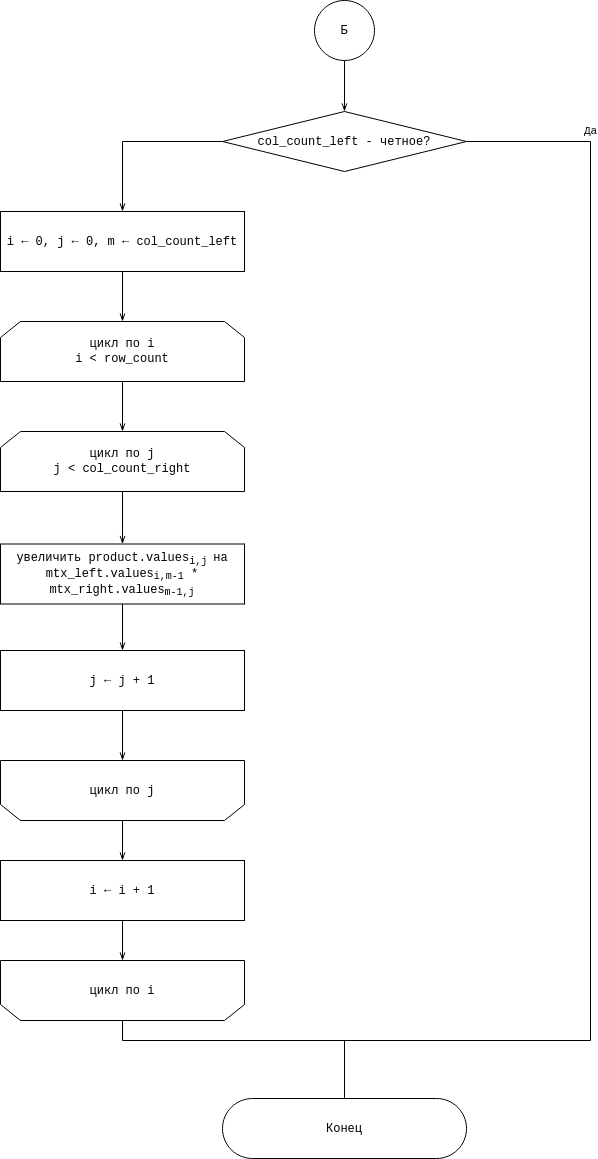

The diagram above was exported from draw.io. Its source (the exported page's mxGraphModel, read from the mxfile embedded in the PNG):
<mxGraphModel dx="1185" dy="-532" grid="1" gridSize="10" guides="1" tooltips="1" connect="1" arrows="1" fold="1" page="1" pageScale="1" pageWidth="827" pageHeight="1169" math="0" shadow="0">
  <root>
    <mxCell id="40_3bbJdaO27yLDKN-1E-0" />
    <mxCell id="40_3bbJdaO27yLDKN-1E-1" parent="40_3bbJdaO27yLDKN-1E-0" />
    <mxCell id="40_3bbJdaO27yLDKN-1E-2" style="edgeStyle=orthogonalEdgeStyle;rounded=0;orthogonalLoop=1;jettySize=auto;html=1;exitX=0;exitY=0.5;exitDx=0;exitDy=0;exitPerimeter=0;fontFamily=Courier New;startArrow=none;startFill=0;endArrow=openThin;endFill=0;" edge="1" parent="40_3bbJdaO27yLDKN-1E-1" source="40_3bbJdaO27yLDKN-1E-5" target="40_3bbJdaO27yLDKN-1E-9">
      <mxGeometry relative="1" as="geometry" />
    </mxCell>
    <mxCell id="40_3bbJdaO27yLDKN-1E-3" style="edgeStyle=orthogonalEdgeStyle;rounded=0;orthogonalLoop=1;jettySize=auto;html=1;exitX=1;exitY=0.5;exitDx=0;exitDy=0;exitPerimeter=0;entryX=0.5;entryY=1;entryDx=0;entryDy=0;fontFamily=Courier New;startArrow=none;startFill=0;endArrow=none;endFill=0;" edge="1" parent="40_3bbJdaO27yLDKN-1E-1" source="40_3bbJdaO27yLDKN-1E-5" target="40_3bbJdaO27yLDKN-1E-22">
      <mxGeometry relative="1" as="geometry">
        <Array as="points">
          <mxPoint x="660" y="1321" />
          <mxPoint x="660" y="2220" />
          <mxPoint x="192" y="2220" />
        </Array>
      </mxGeometry>
    </mxCell>
    <mxCell id="O9NKLS9DNYID7fAlEc1u-0" value="Да" style="edgeLabel;html=1;align=center;verticalAlign=middle;resizable=0;points=[];fontFamily=Courier New;" vertex="1" connectable="0" parent="40_3bbJdaO27yLDKN-1E-3">
      <mxGeometry x="-0.8465" y="-1" relative="1" as="geometry">
        <mxPoint x="8" y="-12" as="offset" />
      </mxGeometry>
    </mxCell>
    <mxCell id="40_3bbJdaO27yLDKN-1E-4" style="edgeStyle=orthogonalEdgeStyle;rounded=0;orthogonalLoop=1;jettySize=auto;html=1;entryX=0.5;entryY=0;entryDx=0;entryDy=0;fontFamily=Courier New;startArrow=none;startFill=0;endArrow=none;endFill=0;" edge="1" parent="40_3bbJdaO27yLDKN-1E-1" target="40_3bbJdaO27yLDKN-1E-23">
      <mxGeometry relative="1" as="geometry">
        <mxPoint x="414" y="2220" as="sourcePoint" />
      </mxGeometry>
    </mxCell>
    <mxCell id="40_3bbJdaO27yLDKN-1E-5" value="col_count_left - четное?" style="strokeWidth=1;html=1;shape=mxgraph.flowchart.decision;whiteSpace=wrap;fontFamily=Courier New;" vertex="1" parent="40_3bbJdaO27yLDKN-1E-1">
      <mxGeometry x="292" y="1291" width="244" height="60" as="geometry" />
    </mxCell>
    <mxCell id="40_3bbJdaO27yLDKN-1E-6" value="" style="edgeStyle=orthogonalEdgeStyle;rounded=0;orthogonalLoop=1;jettySize=auto;html=1;fontFamily=Courier New;startArrow=none;startFill=0;endArrow=openThin;endFill=0;" edge="1" parent="40_3bbJdaO27yLDKN-1E-1" source="40_3bbJdaO27yLDKN-1E-7" target="40_3bbJdaO27yLDKN-1E-11">
      <mxGeometry relative="1" as="geometry" />
    </mxCell>
    <mxCell id="40_3bbJdaO27yLDKN-1E-7" value="цикл по i&lt;br&gt;i &amp;lt; row_count" style="shape=loopLimit;whiteSpace=wrap;html=1;fontFamily=Courier New;strokeWidth=1;" vertex="1" parent="40_3bbJdaO27yLDKN-1E-1">
      <mxGeometry x="70" y="1501" width="244" height="60" as="geometry" />
    </mxCell>
    <mxCell id="40_3bbJdaO27yLDKN-1E-8" value="" style="edgeStyle=orthogonalEdgeStyle;rounded=0;orthogonalLoop=1;jettySize=auto;html=1;fontFamily=Courier New;startArrow=none;startFill=0;endArrow=openThin;endFill=0;" edge="1" parent="40_3bbJdaO27yLDKN-1E-1" source="40_3bbJdaO27yLDKN-1E-9" target="40_3bbJdaO27yLDKN-1E-7">
      <mxGeometry relative="1" as="geometry" />
    </mxCell>
    <mxCell id="40_3bbJdaO27yLDKN-1E-9" value="i &lt;span class=&quot;ILfuVd&quot;&gt;&lt;span class=&quot;hgKElc&quot;&gt;&lt;span class=&quot;ILfuVd&quot;&gt;&lt;span class=&quot;hgKElc&quot;&gt;←&lt;/span&gt;&lt;/span&gt;&lt;/span&gt;&lt;/span&gt;&lt;span class=&quot;ILfuVd&quot;&gt;&lt;span class=&quot;hgKElc&quot;&gt; 0, j &lt;/span&gt;&lt;/span&gt;&lt;span class=&quot;ILfuVd&quot;&gt;&lt;span class=&quot;hgKElc&quot;&gt;&lt;span class=&quot;ILfuVd&quot;&gt;&lt;span class=&quot;hgKElc&quot;&gt;← 0&lt;/span&gt;&lt;/span&gt;&lt;/span&gt;&lt;/span&gt;&lt;span class=&quot;ILfuVd&quot;&gt;&lt;span class=&quot;hgKElc&quot;&gt;&lt;span class=&quot;ILfuVd&quot;&gt;&lt;span class=&quot;hgKElc&quot;&gt;&lt;span class=&quot;ILfuVd&quot;&gt;&lt;span class=&quot;hgKElc&quot;&gt;&lt;/span&gt;&lt;/span&gt;&lt;/span&gt;&lt;/span&gt;&lt;/span&gt;&lt;/span&gt;&lt;span class=&quot;ILfuVd&quot;&gt;&lt;span class=&quot;hgKElc&quot;&gt;&lt;span class=&quot;ILfuVd&quot;&gt;&lt;/span&gt;&lt;/span&gt;&lt;/span&gt;, m&lt;span class=&quot;ILfuVd&quot;&gt;&lt;span class=&quot;hgKElc&quot;&gt;&lt;/span&gt;&lt;/span&gt;&lt;span class=&quot;ILfuVd&quot;&gt;&lt;span class=&quot;hgKElc&quot;&gt;&lt;span class=&quot;ILfuVd&quot;&gt;&lt;span class=&quot;hgKElc&quot;&gt; ←&lt;/span&gt;&lt;/span&gt;&lt;/span&gt;&lt;/span&gt; col_count_left" style="rounded=0;whiteSpace=wrap;html=1;fontFamily=Courier New;strokeWidth=1;" vertex="1" parent="40_3bbJdaO27yLDKN-1E-1">
      <mxGeometry x="70" y="1391" width="244" height="60" as="geometry" />
    </mxCell>
    <mxCell id="40_3bbJdaO27yLDKN-1E-10" value="" style="edgeStyle=orthogonalEdgeStyle;rounded=0;orthogonalLoop=1;jettySize=auto;html=1;fontFamily=Courier New;startArrow=none;startFill=0;endArrow=openThin;endFill=0;" edge="1" parent="40_3bbJdaO27yLDKN-1E-1" source="40_3bbJdaO27yLDKN-1E-11" target="40_3bbJdaO27yLDKN-1E-15">
      <mxGeometry relative="1" as="geometry" />
    </mxCell>
    <mxCell id="40_3bbJdaO27yLDKN-1E-11" value="цикл по j&lt;br&gt;j &amp;lt; col_count_right" style="shape=loopLimit;whiteSpace=wrap;html=1;fontFamily=Courier New;strokeWidth=1;" vertex="1" parent="40_3bbJdaO27yLDKN-1E-1">
      <mxGeometry x="70" y="1611" width="244" height="60" as="geometry" />
    </mxCell>
    <mxCell id="40_3bbJdaO27yLDKN-1E-12" value="" style="edgeStyle=orthogonalEdgeStyle;rounded=0;orthogonalLoop=1;jettySize=auto;html=1;fontFamily=Courier New;startArrow=none;startFill=0;endArrow=openThin;endFill=0;" edge="1" parent="40_3bbJdaO27yLDKN-1E-1" source="40_3bbJdaO27yLDKN-1E-13" target="40_3bbJdaO27yLDKN-1E-5">
      <mxGeometry relative="1" as="geometry" />
    </mxCell>
    <mxCell id="40_3bbJdaO27yLDKN-1E-13" value="&lt;div&gt;Б&lt;/div&gt;" style="ellipse;whiteSpace=wrap;html=1;aspect=fixed;fontFamily=Courier New;strokeWidth=1;" vertex="1" parent="40_3bbJdaO27yLDKN-1E-1">
      <mxGeometry x="384" y="1180" width="60" height="60" as="geometry" />
    </mxCell>
    <mxCell id="40_3bbJdaO27yLDKN-1E-14" value="" style="edgeStyle=orthogonalEdgeStyle;rounded=0;orthogonalLoop=1;jettySize=auto;html=1;fontFamily=Courier New;startArrow=none;startFill=0;endArrow=openThin;endFill=0;" edge="1" parent="40_3bbJdaO27yLDKN-1E-1" source="40_3bbJdaO27yLDKN-1E-15" target="40_3bbJdaO27yLDKN-1E-21">
      <mxGeometry relative="1" as="geometry" />
    </mxCell>
    <mxCell id="40_3bbJdaO27yLDKN-1E-15" value="увеличить &lt;span class=&quot;ILfuVd&quot;&gt;&lt;span class=&quot;hgKElc&quot;&gt;&lt;span class=&quot;ILfuVd&quot;&gt;&lt;span class=&quot;hgKElc&quot;&gt;&lt;span class=&quot;ILfuVd&quot;&gt;&lt;span class=&quot;hgKElc&quot;&gt; &lt;/span&gt;&lt;/span&gt;&lt;/span&gt;&lt;/span&gt;&lt;/span&gt;&lt;/span&gt;&lt;span class=&quot;ILfuVd&quot;&gt;&lt;span class=&quot;hgKElc&quot;&gt;&lt;span class=&quot;ILfuVd&quot;&gt;&lt;span class=&quot;hgKElc&quot;&gt;&lt;span class=&quot;ILfuVd&quot;&gt;&lt;span class=&quot;hgKElc&quot;&gt;product.values&lt;sub&gt;i,j &lt;/sub&gt;&lt;/span&gt;&lt;/span&gt;&lt;/span&gt;&lt;/span&gt;&lt;/span&gt;&lt;/span&gt;на &lt;span class=&quot;ILfuVd&quot;&gt;&lt;span class=&quot;hgKElc&quot;&gt;&lt;span class=&quot;ILfuVd&quot;&gt;&lt;span class=&quot;hgKElc&quot;&gt;&lt;span class=&quot;ILfuVd&quot;&gt;&lt;span class=&quot;hgKElc&quot;&gt;&lt;/span&gt;&lt;/span&gt;&lt;/span&gt;&lt;/span&gt;&lt;/span&gt;&lt;/span&gt;mtx_left.values&lt;sub&gt;i,m-1&lt;/sub&gt; * mtx_right.values&lt;sub&gt;m-1,j&lt;/sub&gt;" style="rounded=0;whiteSpace=wrap;html=1;fontFamily=Courier New;strokeWidth=1;" vertex="1" parent="40_3bbJdaO27yLDKN-1E-1">
      <mxGeometry x="70" y="1723.5" width="244" height="60" as="geometry" />
    </mxCell>
    <mxCell id="40_3bbJdaO27yLDKN-1E-16" value="" style="edgeStyle=orthogonalEdgeStyle;rounded=0;orthogonalLoop=1;jettySize=auto;html=1;fontFamily=Courier New;startArrow=none;startFill=0;endArrow=openThin;endFill=0;" edge="1" parent="40_3bbJdaO27yLDKN-1E-1" source="40_3bbJdaO27yLDKN-1E-17" target="40_3bbJdaO27yLDKN-1E-22">
      <mxGeometry relative="1" as="geometry" />
    </mxCell>
    <mxCell id="40_3bbJdaO27yLDKN-1E-17" value="i &lt;span class=&quot;ILfuVd&quot;&gt;&lt;span class=&quot;hgKElc&quot;&gt;←&lt;/span&gt;&lt;/span&gt; i + 1" style="rounded=0;whiteSpace=wrap;html=1;fontFamily=Courier New;strokeWidth=1;" vertex="1" parent="40_3bbJdaO27yLDKN-1E-1">
      <mxGeometry x="70" y="2040" width="244" height="60" as="geometry" />
    </mxCell>
    <mxCell id="40_3bbJdaO27yLDKN-1E-18" value="" style="edgeStyle=orthogonalEdgeStyle;rounded=0;orthogonalLoop=1;jettySize=auto;html=1;fontFamily=Courier New;startArrow=none;startFill=0;endArrow=openThin;endFill=0;" edge="1" parent="40_3bbJdaO27yLDKN-1E-1" source="40_3bbJdaO27yLDKN-1E-19" target="40_3bbJdaO27yLDKN-1E-17">
      <mxGeometry relative="1" as="geometry" />
    </mxCell>
    <mxCell id="40_3bbJdaO27yLDKN-1E-19" value="цикл по j" style="shape=loopLimit;whiteSpace=wrap;html=1;fontFamily=Courier New;strokeWidth=1;flipV=1;" vertex="1" parent="40_3bbJdaO27yLDKN-1E-1">
      <mxGeometry x="70" y="1940" width="244" height="60" as="geometry" />
    </mxCell>
    <mxCell id="40_3bbJdaO27yLDKN-1E-20" value="" style="edgeStyle=orthogonalEdgeStyle;rounded=0;orthogonalLoop=1;jettySize=auto;html=1;fontFamily=Courier New;startArrow=none;startFill=0;endArrow=openThin;endFill=0;" edge="1" parent="40_3bbJdaO27yLDKN-1E-1" source="40_3bbJdaO27yLDKN-1E-21" target="40_3bbJdaO27yLDKN-1E-19">
      <mxGeometry relative="1" as="geometry" />
    </mxCell>
    <mxCell id="40_3bbJdaO27yLDKN-1E-21" value="j &lt;span class=&quot;ILfuVd&quot;&gt;&lt;span class=&quot;hgKElc&quot;&gt;←&lt;/span&gt;&lt;/span&gt; j + 1" style="rounded=0;whiteSpace=wrap;html=1;fontFamily=Courier New;strokeWidth=1;" vertex="1" parent="40_3bbJdaO27yLDKN-1E-1">
      <mxGeometry x="70" y="1830" width="244" height="60" as="geometry" />
    </mxCell>
    <mxCell id="40_3bbJdaO27yLDKN-1E-22" value="цикл по i" style="shape=loopLimit;whiteSpace=wrap;html=1;fontFamily=Courier New;strokeWidth=1;flipV=1;" vertex="1" parent="40_3bbJdaO27yLDKN-1E-1">
      <mxGeometry x="70" y="2140" width="244" height="60" as="geometry" />
    </mxCell>
    <mxCell id="40_3bbJdaO27yLDKN-1E-23" value="Конец" style="rounded=1;whiteSpace=wrap;html=1;arcSize=50;fontFamily=Courier New;" vertex="1" parent="40_3bbJdaO27yLDKN-1E-1">
      <mxGeometry x="292" y="2278" width="244" height="60" as="geometry" />
    </mxCell>
  </root>
</mxGraphModel>